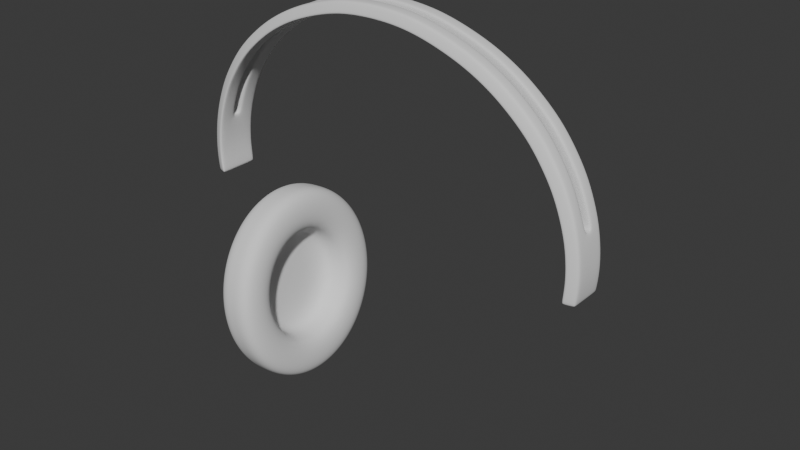 # Source: 13_HeadphonesEarPuck.blend  (saved by Blender 4.5.90; exported with 4.5.12 LTS)
import bpy
from mathutils import Matrix  # noqa: F401  (used for matrix-valued properties, if any)

bpy.ops.wm.read_factory_settings(use_empty=True)
scene = bpy.context.scene
scene.name = 'Scene'

# ---- collections
col_collection = bpy.data.collections.new('Collection'); scene.collection.children.link(col_collection)

# ---- world
world_world = bpy.data.worlds.new('World'); scene.world = world_world
world_world.use_nodes = True; world_world.node_tree.nodes.clear()
_N = world_world.node_tree.nodes; _L = world_world.node_tree.links
n0 = _N.new('ShaderNodeOutputWorld'); n0.name = 'World Output'; n0.location = (200, 100)
n1 = _N.new('ShaderNodeBackground'); n1.name = 'Background'; n1.location = (-200, 100)
n1.inputs[0].default_value = (0.05088, 0.05088, 0.05088, 1.0)
_L.new(n1.outputs[0], n0.inputs[0])
n0.is_active_output = True
world_world.color = (0.05088, 0.05088, 0.05088)
world_world.sun_shadow_jitter_overblur = 0.0

# ---- meshes
me_circle = bpy.data.meshes.new('Circle')
me_circle.from_pydata([(1.887e-15, 0.9212, -0.0224), (-0.1841, 0.9042, -0.02243), (-0.362, 0.853, -0.02243), (-0.5251, 0.7774, -0.02243), (-0.6796, 0.6632, -0.02243), (-0.7971, 0.5265, -0.02243), (-0.8821, 0.362, -0.02243), (-0.924, 0.1879, -0.02243), (-0.9192, 0.005566, -0.02243), (-0.09251, 0.916, -0.02241), (-0.2738, 0.8821, -0.02243), (-0.446, 0.8191, -0.02243), (-0.599, 0.7292, -0.02243), (-0.7427, 0.6, -0.02243), (-0.8458, 0.4483, -0.02243), (-0.9091, 0.276, -0.02243), (-0.9292, 0.09867, -0.02243), (1.887e-15, 0.9192, 0.1788), (-0.1841, 0.9042, 0.1788), (-0.362, 0.853, 0.1788), (-0.5251, 0.7774, 0.1788), (-0.6796, 0.6632, 0.1788), (-0.7971, 0.5265, 0.1788), (-0.8821, 0.362, 0.1788), (-0.924, 0.1879, 0.1788), (-0.9192, 0.005566, 0.1788), (-0.09305, 0.916, 0.1788), (-0.2738, 0.8821, 0.1788), (-0.446, 0.8191, 0.1788), (-0.599, 0.7292, 0.1788), (-0.7427, 0.6, 0.1788), (-0.8458, 0.4483, 0.1788), (-0.9091, 0.276, 0.1788), (-0.9292, 0.09867, 0.1788), (-0.7427, 0.6, 0.06039), (-0.7427, 0.6, 0.09599), (-0.7971, 0.5265, 0.09599), (-0.7971, 0.5265, 0.06039), (0.0, 0.9212, 0.06041), (0.0, 0.9192, 0.09599), (-0.09305, 0.916, 0.09599), (-0.09251, 0.916, 0.0604), (-0.6796, 0.6632, 0.06039), (-0.6796, 0.6632, 0.09599), (-0.2738, 0.8821, 0.06039), (-0.2738, 0.8821, 0.09599), (-0.362, 0.853, 0.09599), (-0.362, 0.853, 0.06039), (-0.8458, 0.4483, 0.06039), (-0.8458, 0.4483, 0.09599), (-0.8821, 0.362, 0.09599), (-0.8821, 0.362, 0.06039), (-0.1841, 0.9042, 0.06039), (-0.1841, 0.9042, 0.09599), (-0.446, 0.8191, 0.06039), (-0.446, 0.8191, 0.09599), (-0.5251, 0.7774, 0.09599), (-0.5251, 0.7774, 0.06039), (-0.9088, 0.2772, 0.06039), (-0.9088, 0.2772, 0.09599), (-0.924, 0.1879, 0.09599), (-0.924, 0.1879, 0.06039), (-0.599, 0.7292, 0.06039), (-0.599, 0.7292, 0.09599), (-0.9292, 0.09867, 0.06039), (-0.9292, 0.09867, 0.09599), (-0.9192, 0.005566, 0.09599), (-0.9192, 0.005566, 0.06039), (0.1841, 0.9042, -0.02243), (0.362, 0.853, -0.02243), (0.5251, 0.7774, -0.02243), (0.6796, 0.6632, -0.02243), (0.7971, 0.5265, -0.02243), (0.8821, 0.362, -0.02243), (0.924, 0.1879, -0.02243), (0.9192, 0.005566, -0.02243), (0.09251, 0.916, -0.02241), (0.2738, 0.8821, -0.02243), (0.446, 0.8191, -0.02243), (0.599, 0.7292, -0.02243), (0.7427, 0.6, -0.02243), (0.8458, 0.4483, -0.02243), (0.9091, 0.276, -0.02243), (0.9292, 0.09867, -0.02243), (0.1841, 0.9042, 0.1788), (0.362, 0.853, 0.1788), (0.5251, 0.7774, 0.1788), (0.6796, 0.6632, 0.1788), (0.7971, 0.5265, 0.1788), (0.8821, 0.362, 0.1788), (0.924, 0.1879, 0.1788), (0.9192, 0.005566, 0.1788), (0.09305, 0.916, 0.1788), (0.2738, 0.8821, 0.1788), (0.446, 0.8191, 0.1788), (0.599, 0.7292, 0.1788), (0.7427, 0.6, 0.1788), (0.8458, 0.4483, 0.1788), (0.9091, 0.276, 0.1788), (0.9292, 0.09867, 0.1788), (0.7427, 0.6, 0.06039), (0.7427, 0.6, 0.09599), (0.7971, 0.5265, 0.09599), (0.7971, 0.5265, 0.06039), (0.09305, 0.916, 0.09599), (0.09251, 0.916, 0.0604), (0.6796, 0.6632, 0.06039), (0.6796, 0.6632, 0.09599), (0.2738, 0.8821, 0.06039), (0.2738, 0.8821, 0.09599), (0.362, 0.853, 0.09599), (0.362, 0.853, 0.06039), (0.8458, 0.4483, 0.06039), (0.8458, 0.4483, 0.09599), (0.8821, 0.362, 0.09599), (0.8821, 0.362, 0.06039), (0.1841, 0.9042, 0.06039), (0.1841, 0.9042, 0.09599), (0.446, 0.8191, 0.06039), (0.446, 0.8191, 0.09599), (0.5251, 0.7774, 0.09599), (0.5251, 0.7774, 0.06039), (0.9088, 0.2772, 0.06039), (0.9088, 0.2772, 0.09599), (0.924, 0.1879, 0.09599), (0.924, 0.1879, 0.06039), (0.599, 0.7292, 0.06039), (0.599, 0.7292, 0.09599), (0.9292, 0.09867, 0.06039), (0.9292, 0.09867, 0.09599), (0.9192, 0.005566, 0.09599), (0.9192, 0.005566, 0.06039), (0.0, 0.9752, -3.292e-07), (-0.194, 0.9573, 2.241e-10), (-0.3805, 0.9037, 6.578e-10), (-0.5525, 0.8239, -4.496e-10), (-0.7159, 0.7032, 0.0), (-0.8418, 0.5569, -4.964e-10), (-0.9328, 0.3805, 2.797e-10), (-0.9777, 0.1939, -5.612e-10), (-0.9729, -9.326e-05, -5.255e-10), (-0.09747, 0.9698, -1.647e-07), (-0.2887, 0.934, 7.729e-10), (-0.4688, 0.868, -1.866e-10), (-0.6309, 0.7728, -7.59e-10), (-0.7836, 0.6353, -7.754e-10), (-0.8937, 0.4731, -3.587e-10), (-0.9616, 0.2886, -3.84e-13), (-0.9832, 0.09737, -6.823e-10), (0.0, 0.9732, 0.1564), (-0.194, 0.9573, 0.1564), (-0.3805, 0.9037, 0.1564), (-0.5525, 0.8239, 0.1564), (-0.7159, 0.7032, 0.1564), (-0.8418, 0.5569, 0.1564), (-0.9328, 0.3805, 0.1564), (-0.9777, 0.1939, 0.1564), (-0.9729, -9.325e-05, 0.1564), (-0.09746, 0.9698, 0.1564), (-0.2887, 0.934, 0.1564), (-0.4688, 0.868, 0.1564), (-0.6309, 0.7728, 0.1564), (-0.7836, 0.6353, 0.1564), (-0.8937, 0.4731, 0.1564), (-0.9616, 0.2886, 0.1564), (-0.9832, 0.09737, 0.1564), (-0.7836, 0.6353, 0.06039), (-0.7836, 0.6353, 0.09599), (-0.8418, 0.5569, 0.09599), (-0.8418, 0.5569, 0.06039), (0.0, 0.9752, 0.06039), (0.0, 0.9732, 0.09599), (-0.09746, 0.9698, 0.09599), (-0.09747, 0.9698, 0.06039), (-0.7159, 0.7032, 0.06039), (-0.7159, 0.7032, 0.09599), (-0.2887, 0.934, 0.06039), (-0.2887, 0.934, 0.09599), (-0.3805, 0.9037, 0.09599), (-0.3805, 0.9037, 0.06039), (-0.8937, 0.4731, 0.06039), (-0.8937, 0.4731, 0.09599), (-0.9328, 0.3805, 0.09599), (-0.9328, 0.3805, 0.06039), (-0.194, 0.9573, 0.06039), (-0.194, 0.9573, 0.09599), (-0.4688, 0.868, 0.06039), (-0.4688, 0.868, 0.09599), (-0.5525, 0.8239, 0.09599), (-0.5525, 0.8239, 0.06039), (-0.9616, 0.2886, 0.06039), (-0.9616, 0.2886, 0.09599), (-0.9777, 0.1939, 0.09599), (-0.9777, 0.1939, 0.06039), (-0.6309, 0.7728, 0.06039), (-0.6309, 0.7728, 0.09599), (-0.9832, 0.09737, 0.06039), (-0.9832, 0.09737, 0.09599), (-0.9729, -9.332e-05, 0.09599), (-0.9729, -9.332e-05, 0.06039), (0.194, 0.9573, -7.801e-11), (0.3805, 0.9037, 2.815e-10), (0.5525, 0.8239, -4.496e-10), (0.7159, 0.7032, 0.0), (0.8418, 0.5569, -4.964e-10), (0.9328, 0.3805, 2.797e-10), (0.9777, 0.1939, -5.634e-10), (0.9729, -9.326e-05, -5.231e-10), (0.09747, 0.9698, -1.648e-07), (0.2887, 0.934, 4.244e-10), (0.4688, 0.868, -4.111e-10), (0.6309, 0.7728, -7.59e-10), (0.7836, 0.6353, -7.754e-10), (0.8937, 0.4731, -3.587e-10), (0.9616, 0.2886, -3.84e-13), (0.9832, 0.09737, -6.833e-10), (0.194, 0.9573, 0.1564), (0.3805, 0.9037, 0.1564), (0.5525, 0.8239, 0.1564), (0.7159, 0.7032, 0.1564), (0.8418, 0.5569, 0.1564), (0.9328, 0.3805, 0.1564), (0.9777, 0.1939, 0.1564), (0.9729, -9.325e-05, 0.1564), (0.09746, 0.9698, 0.1564), (0.2887, 0.934, 0.1564), (0.4688, 0.868, 0.1564), (0.6309, 0.7728, 0.1564), (0.7836, 0.6353, 0.1564), (0.8937, 0.4731, 0.1564), (0.9616, 0.2886, 0.1564), (0.9832, 0.09737, 0.1564), (0.7836, 0.6353, 0.06039), (0.7836, 0.6353, 0.09599), (0.8418, 0.5569, 0.09599), (0.8418, 0.5569, 0.06039), (0.09746, 0.9698, 0.09599), (0.09747, 0.9698, 0.06039), (0.7159, 0.7032, 0.06039), (0.7159, 0.7032, 0.09599), (0.2887, 0.934, 0.06039), (0.2887, 0.934, 0.09599), (0.3805, 0.9037, 0.09599), (0.3805, 0.9037, 0.06039), (0.8937, 0.4731, 0.06039), (0.8937, 0.4731, 0.09599), (0.9328, 0.3805, 0.09599), (0.9328, 0.3805, 0.06039), (0.194, 0.9573, 0.06039), (0.194, 0.9573, 0.09599), (0.4688, 0.868, 0.06039), (0.4688, 0.868, 0.09599), (0.5525, 0.8239, 0.09599), (0.5525, 0.8239, 0.06039), (0.9616, 0.2886, 0.06039), (0.9616, 0.2886, 0.09599), (0.9777, 0.1939, 0.09599), (0.9777, 0.1939, 0.06039), (0.6309, 0.7728, 0.06039), (0.6309, 0.7728, 0.09599), (0.9832, 0.09737, 0.06039), (0.9832, 0.09737, 0.09599), (0.9729, -9.332e-05, 0.09599), (0.9729, -9.332e-05, 0.06039)], [], [(36, 35, 30, 22), (40, 39, 17, 26), (35, 43, 21, 30), (46, 45, 27, 19), (50, 49, 31, 23), (45, 53, 18, 27), (49, 36, 22, 31), (56, 55, 28, 20), (60, 59, 32, 24), (55, 46, 19, 28), (59, 50, 23, 32), (43, 63, 29, 21), (66, 65, 33, 25), (63, 56, 20, 29), (53, 40, 26, 18), (65, 60, 24, 33), (16, 7, 61, 64), (64, 61, 60, 65), (1, 9, 41, 52), (12, 3, 57, 62), (8, 16, 64, 67), (67, 64, 65, 66), (4, 12, 62, 42), (15, 6, 51, 58), (11, 2, 47, 54), (7, 15, 58, 61), (61, 58, 59, 60), (3, 11, 54, 57), (14, 5, 37, 48), (10, 1, 52, 44), (6, 14, 48, 51), (2, 10, 44, 47), (13, 4, 42, 34), (9, 0, 38, 41), (5, 13, 34, 37), (102, 88, 96, 101), (104, 92, 17, 39), (101, 96, 87, 107), (110, 85, 93, 109), (114, 89, 97, 113), (109, 93, 84, 117), (113, 97, 88, 102), (120, 86, 94, 119), (124, 90, 98, 123), (119, 94, 85, 110), (123, 98, 89, 114), (107, 87, 95, 127), (130, 91, 99, 129), (127, 95, 86, 120), (117, 84, 92, 104), (129, 99, 90, 124), (83, 128, 125, 74), (128, 129, 124, 125), (68, 116, 105, 76), (79, 126, 121, 70), (75, 131, 128, 83), (131, 130, 129, 128), (71, 106, 126, 79), (82, 122, 115, 73), (78, 118, 111, 69), (74, 125, 122, 82), (125, 124, 123, 122), (70, 121, 118, 78), (81, 112, 103, 72), (77, 108, 116, 68), (73, 115, 112, 81), (69, 111, 108, 77), (80, 100, 106, 71), (76, 105, 38, 0), (72, 103, 100, 80), (168, 154, 162, 167), (172, 158, 149, 171), (167, 162, 153, 175), (178, 151, 159, 177), (182, 155, 163, 181), (177, 159, 150, 185), (181, 163, 154, 168), (188, 152, 160, 187), (192, 156, 164, 191), (187, 160, 151, 178), (191, 164, 155, 182), (175, 153, 161, 195), (198, 157, 165, 197), (195, 161, 152, 188), (185, 150, 158, 172), (197, 165, 156, 192), (148, 196, 193, 139), (196, 197, 192, 193), (133, 184, 173, 141), (144, 194, 189, 135), (140, 199, 196, 148), (199, 198, 197, 196), (136, 174, 194, 144), (147, 190, 183, 138), (143, 186, 179, 134), (139, 193, 190, 147), (193, 192, 191, 190), (135, 189, 186, 143), (146, 180, 169, 137), (142, 176, 184, 133), (138, 183, 180, 146), (134, 179, 176, 142), (145, 166, 174, 136), (141, 173, 170, 132), (137, 169, 166, 145), (234, 233, 228, 220), (236, 171, 149, 224), (233, 239, 219, 228), (242, 241, 225, 217), (246, 245, 229, 221), (241, 249, 216, 225), (245, 234, 220, 229), (252, 251, 226, 218), (256, 255, 230, 222), (251, 242, 217, 226), (255, 246, 221, 230), (239, 259, 227, 219), (262, 261, 231, 223), (259, 252, 218, 227), (249, 236, 224, 216), (261, 256, 222, 231), (215, 206, 257, 260), (260, 257, 256, 261), (200, 208, 237, 248), (211, 202, 253, 258), (207, 215, 260, 263), (263, 260, 261, 262), (203, 211, 258, 238), (214, 205, 247, 254), (210, 201, 243, 250), (206, 214, 254, 257), (257, 254, 255, 256), (202, 210, 250, 253), (213, 204, 235, 244), (209, 200, 248, 240), (205, 213, 244, 247), (201, 209, 240, 243), (212, 203, 238, 232), (208, 132, 170, 237), (204, 212, 232, 235), (9, 1, 133, 141), (0, 9, 141, 132), (10, 2, 134, 142), (1, 10, 142, 133), (11, 3, 135, 143), (2, 11, 143, 134), (12, 4, 136, 144), (3, 12, 144, 135), (13, 5, 137, 145), (4, 13, 145, 136), (14, 6, 138, 146), (5, 14, 146, 137), (15, 7, 139, 147), (6, 15, 147, 138), (16, 8, 140, 148), (7, 16, 148, 139), (18, 26, 158, 150), (26, 17, 149, 158), (19, 27, 159, 151), (27, 18, 150, 159), (20, 28, 160, 152), (28, 19, 151, 160), (21, 29, 161, 153), (29, 20, 152, 161), (22, 30, 162, 154), (30, 21, 153, 162), (23, 31, 163, 155), (31, 22, 154, 163), (24, 32, 164, 156), (32, 23, 155, 164), (25, 33, 165, 157), (33, 24, 156, 165), (8, 67, 199, 140), (59, 58, 190, 191), (66, 25, 157, 198), (67, 66, 198, 199), (52, 41, 173, 184), (40, 53, 185, 172), (62, 57, 189, 194), (56, 63, 195, 188), (42, 62, 194, 174), (63, 43, 175, 195), (58, 51, 183, 190), (50, 59, 191, 182), (54, 47, 179, 186), (46, 55, 187, 178), (57, 54, 186, 189), (55, 56, 188, 187), (48, 37, 169, 180), (36, 49, 181, 168), (44, 52, 184, 176), (53, 45, 177, 185), (51, 48, 180, 183), (49, 50, 182, 181), (47, 44, 176, 179), (45, 46, 178, 177), (34, 42, 174, 166), (43, 35, 167, 175), (41, 38, 170, 173), (39, 40, 172, 171), (37, 34, 166, 169), (35, 36, 168, 167), (68, 76, 208, 200), (76, 0, 132, 208), (69, 77, 209, 201), (77, 68, 200, 209), (70, 78, 210, 202), (78, 69, 201, 210), (71, 79, 211, 203), (79, 70, 202, 211), (72, 80, 212, 204), (80, 71, 203, 212), (73, 81, 213, 205), (81, 72, 204, 213), (74, 82, 214, 206), (82, 73, 205, 214), (75, 83, 215, 207), (83, 74, 206, 215), (92, 84, 216, 224), (17, 92, 224, 149), (93, 85, 217, 225), (84, 93, 225, 216), (94, 86, 218, 226), (85, 94, 226, 217), (95, 87, 219, 227), (86, 95, 227, 218), (96, 88, 220, 228), (87, 96, 228, 219), (97, 89, 221, 229), (88, 97, 229, 220), (98, 90, 222, 230), (89, 98, 230, 221), (99, 91, 223, 231), (90, 99, 231, 222), (131, 75, 207, 263), (122, 123, 255, 254), (91, 130, 262, 223), (130, 131, 263, 262), (105, 116, 248, 237), (117, 104, 236, 249), (121, 126, 258, 253), (127, 120, 252, 259), (126, 106, 238, 258), (107, 127, 259, 239), (115, 122, 254, 247), (123, 114, 246, 255), (111, 118, 250, 243), (119, 110, 242, 251), (118, 121, 253, 250), (120, 119, 251, 252), (103, 112, 244, 235), (113, 102, 234, 245), (116, 108, 240, 248), (109, 117, 249, 241), (112, 115, 247, 244), (114, 113, 245, 246), (108, 111, 243, 240), (110, 109, 241, 242), (106, 100, 232, 238), (101, 107, 239, 233), (38, 105, 237, 170), (104, 39, 171, 236), (100, 103, 235, 232), (102, 101, 233, 234)])
me_circle.polygons.foreach_set('use_smooth', [True] * 264)
_uv = me_circle.uv_layers.new(name='UVMap')
_uv.uv.foreach_set('vector', [0.0, 0.0, 0.0, 0.0, 0.0, 0.0, 0.0, 0.0, 0.0, 0.0, 0.0, 0.0, 0.0, 0.0, 0.0, 0.0, 0.0, 0.0, 0.0, 0.0, 0.0, 0.0, 0.0, 0.0, 0.0, 0.0, 0.0, 0.0, 0.0, 0.0, 0.0, 0.0, 0.0, 0.0, 0.0, 0.0, 0.0, 0.0, 0.0, 0.0, 0.0, 0.0, 0.0, 0.0, 0.0, 0.0, 0.0, 0.0, 0.0, 0.0, 0.0, 0.0, 0.0, 0.0, 0.0, 0.0, 0.0, 0.0, 0.0, 0.0, 0.0, 0.0, 0.0, 0.0, 0.0, 0.0, 0.0, 0.0, 0.0, 0.0, 0.0, 0.0, 0.0, 0.0, 0.0, 0.0, 0.0, 0.0, 0.0, 0.0, 0.0, 0.0, 0.0, 0.0, 0.0, 0.0, 0.0, 0.0, 0.0, 0.0, 0.0, 0.0, 0.0, 0.0, 0.0, 0.0, 0.0, 0.0, 0.0, 0.0, 0.0, 0.0, 0.0, 0.0, 0.0, 0.0, 0.0, 0.0, 0.0, 0.0, 0.0, 0.0, 0.0, 0.0, 0.0, 0.0, 0.0, 0.0, 0.0, 0.0, 0.0, 0.0, 0.0, 0.0, 0.0, 0.0, 0.0, 0.0, 0.0, 0.0, 0.0, 0.0, 0.0, 0.0, 0.0, 0.0, 0.0, 0.0, 0.0, 0.0, 0.0, 0.0, 0.0, 0.0, 0.0, 0.0, 0.0, 0.0, 0.0, 0.0, 0.0, 0.0, 0.0, 0.0, 0.0, 0.0, 0.0, 0.0, 0.0, 0.0, 0.0, 0.0, 0.0, 0.0, 0.0, 0.0, 0.0, 0.0, 0.0, 0.0, 0.0, 0.0, 0.0, 0.0, 0.0, 0.0, 0.0, 0.0, 0.0, 0.0, 0.0, 0.0, 0.0, 0.0, 0.0, 0.0, 0.0, 0.0, 0.0, 0.0, 0.0, 0.0, 0.0, 0.0, 0.0, 0.0, 0.0, 0.0, 0.0, 0.0, 0.0, 0.0, 0.0, 0.0, 0.0, 0.0, 0.0, 0.0, 0.0, 0.0, 0.0, 0.0, 0.0, 0.0, 0.0, 0.0, 0.0, 0.0, 0.0, 0.0, 0.0, 0.0, 0.0, 0.0, 0.0, 0.0, 0.0, 0.0, 0.0, 0.0, 0.0, 0.0, 0.0, 0.0, 0.0, 0.0, 0.0, 0.0, 0.0, 0.0, 0.0, 0.0, 0.0, 0.0, 0.0, 0.0, 0.0, 0.0, 0.0, 0.0, 0.0, 0.0, 0.0, 0.0, 0.0, 0.0, 0.0, 0.0, 0.0, 0.0, 0.0, 0.0, 0.0, 0.0, 0.0, 0.0, 0.0, 0.0, 0.0, 0.0, 0.0, 0.0, 0.0, 0.0, 0.0, 0.0, 0.0, 0.0, 0.0, 0.0, 0.0, 0.0, 0.0, 0.0, 0.0, 0.0, 0.0, 0.0, 0.0, 0.0, 0.0, 0.0, 0.0, 0.0, 0.0, 0.0, 0.0, 0.0, 0.0, 0.0, 0.0, 0.0, 0.0, 0.0, 0.0, 0.0, 0.0, 0.0, 0.0, 0.0, 0.0, 0.0, 0.0, 0.0, 0.0, 0.0, 0.0, 0.0, 0.0, 0.0, 0.0, 0.0, 0.0, 0.0, 0.0, 0.0, 0.0, 0.0, 0.0, 0.0, 0.0, 0.0, 0.0, 0.0, 0.0, 0.0, 0.0, 0.0, 0.0, 0.0, 0.0, 0.0, 0.0, 0.0, 0.0, 0.0, 0.0, 0.0, 0.0, 0.0, 0.0, 0.0, 0.0, 0.0, 0.0, 0.0, 0.0, 0.0, 0.0, 0.0, 0.0, 0.0, 0.0, 0.0, 0.0, 0.0, 0.0, 0.0, 0.0, 0.0, 0.0, 0.0, 0.0, 0.0, 0.0, 0.0, 0.0, 0.0, 0.0, 0.0, 0.0, 0.0, 0.0, 0.0, 0.0, 0.0, 0.0, 0.0, 0.0, 0.0, 0.0, 0.0, 0.0, 0.0, 0.0, 0.0, 0.0, 0.0, 0.0, 0.0, 0.0, 0.0, 0.0, 0.0, 0.0, 0.0, 0.0, 0.0, 0.0, 0.0, 0.0, 0.0, 0.0, 0.0, 0.0, 0.0, 0.0, 0.0, 0.0, 0.0, 0.0, 0.0, 0.0, 0.0, 0.0, 0.0, 0.0, 0.0, 0.0, 0.0, 0.0, 0.0, 0.0, 0.0, 0.0, 0.0, 0.0, 0.0, 0.0, 0.0, 0.0, 0.0, 0.0, 0.0, 0.0, 0.0, 0.0, 0.0, 0.0, 0.0, 0.0, 0.0, 0.0, 0.0, 0.0, 0.0, 0.0, 0.0, 0.0, 0.0, 0.0, 0.0, 0.0, 0.0, 0.0, 0.0, 0.0, 0.0, 0.0, 0.0, 0.0, 0.0, 0.0, 0.0, 0.0, 0.0, 0.0, 0.0, 0.0, 0.0, 0.0, 0.0, 0.0, 0.0, 0.0, 0.0, 0.0, 0.0, 0.0, 0.0, 0.0, 0.0, 0.0, 0.0, 0.0, 0.0, 0.0, 0.0, 0.0, 0.0, 0.0, 0.0, 0.0, 0.0, 0.0, 0.0, 0.0, 0.0, 0.0, 0.0, 0.0, 0.0, 0.0, 0.0, 0.0, 0.0, 0.0, 0.0, 0.0, 0.0, 0.0, 0.0, 0.0, 0.0, 0.0, 0.0, 0.0, 0.0, 0.0, 0.0, 0.0, 0.0, 0.0, 0.0, 0.0, 0.0, 0.0, 0.0, 0.0, 0.0, 0.0, 0.0, 0.0, 0.0, 0.0, 0.0, 0.0, 0.0, 0.0, 0.0, 0.0, 0.0, 0.0, 0.0, 0.0, 0.0, 0.0, 0.0, 0.0, 0.0, 0.0, 0.0, 0.0, 0.0, 0.0, 0.0, 0.0, 0.0, 0.0, 0.0, 0.0, 0.0, 0.0, 0.0, 0.0, 0.0, 0.0, 0.0, 0.0, 0.0, 0.0, 0.0, 0.0, 0.0, 0.0, 0.0, 0.0, 0.0, 0.0, 0.0, 0.0, 0.0, 0.0, 0.0, 0.0, 0.0, 0.0, 0.0, 0.0, 0.0, 0.0, 0.0, 0.0, 0.0, 0.0, 0.0, 0.0, 0.0, 0.0, 0.0, 0.0, 0.0, 0.0, 0.0, 0.0, 0.0, 0.0, 0.0, 0.0, 0.0, 0.0, 0.0, 0.0, 0.0, 0.0, 0.0, 0.0, 0.0, 0.0, 0.0, 0.0, 0.0, 0.0, 0.0, 0.0, 0.0, 0.0, 0.0, 0.0, 0.0, 0.0, 0.0, 0.0, 0.0, 0.0, 0.0, 0.0, 0.0, 0.0, 0.0, 0.0, 0.0, 0.0, 0.0, 0.0, 0.0, 0.0, 0.0, 0.0, 0.0, 0.0, 0.0, 0.0, 0.0, 0.0, 0.0, 0.0, 0.0, 0.0, 0.0, 0.0, 0.0, 0.0, 0.0, 0.0, 0.0, 0.0, 0.0, 0.0, 0.0, 0.0, 0.0, 0.0, 0.0, 0.0, 0.0, 0.0, 0.0, 0.0, 0.0, 0.0, 0.0, 0.0, 0.0, 0.0, 0.0, 0.0, 0.0, 0.0, 0.0, 0.0, 0.0, 0.0, 0.0, 0.0, 0.0, 0.0, 0.0, 0.0, 0.0, 0.0, 0.0, 0.0, 0.0, 0.0, 0.0, 0.0, 0.0, 0.0, 0.0, 0.0, 0.0, 0.0, 0.0, 0.0, 0.0, 0.0, 0.0, 0.0, 0.0, 0.0, 0.0, 0.0, 0.0, 0.0, 0.0, 0.0, 0.0, 0.0, 0.0, 0.0, 0.0, 0.0, 0.0, 0.0, 0.0, 0.0, 0.0, 0.0, 0.0, 0.0, 0.0, 0.0, 0.0, 0.0, 0.0, 0.0, 0.0, 0.0, 0.0, 0.0, 0.0, 0.0, 0.0, 0.0, 0.0, 0.0, 0.0, 0.0, 0.0, 0.0, 0.0, 0.0, 0.0, 0.0, 0.0, 0.0, 0.0, 0.0, 0.0, 0.0, 0.0, 0.0, 0.0, 0.0, 0.0, 0.0, 0.0, 0.0, 0.0, 0.0, 0.0, 0.0, 0.0, 0.0, 0.0, 0.0, 0.0, 0.0, 0.0, 0.0, 0.0, 0.0, 0.0, 0.0, 0.0, 0.0, 0.0, 0.0, 0.0, 0.0, 0.0, 0.0, 0.0, 0.0, 0.0, 0.0, 0.0, 0.0, 0.0, 0.0, 0.0, 0.0, 0.0, 0.0, 0.0, 0.0, 0.0, 0.0, 0.0, 0.0, 0.0, 0.0, 0.0, 0.0, 0.0, 0.0, 0.0, 0.0, 0.0, 0.0, 0.0, 0.0, 0.0, 0.0, 0.0, 0.0, 0.0, 0.0, 0.0, 0.0, 0.0, 0.0, 0.0, 0.0, 0.0, 0.0, 0.0, 0.0, 0.0, 0.0, 0.0, 0.0, 0.0, 0.0, 0.0, 0.0, 0.0, 0.0, 0.0, 0.0, 0.0, 0.0, 0.0, 0.0, 0.0, 0.0, 0.0, 0.0, 0.0, 0.0, 0.0, 0.0, 0.0, 0.0, 0.0, 0.0, 0.0, 0.0, 0.0, 0.0, 0.0, 0.0, 0.0, 0.0, 0.0, 0.0, 0.0, 0.0, 0.0, 0.0, 0.0, 0.0, 0.0, 0.0, 0.0, 0.0, 0.0, 0.0, 0.0, 0.0, 0.0, 0.0, 0.0, 0.0, 0.0, 0.0, 0.0, 0.0, 0.0, 0.0, 0.0, 0.0, 0.0, 0.0, 0.0, 0.0, 0.0, 0.0, 0.0, 0.0, 0.0, 0.0, 0.0, 0.0, 0.0, 0.0, 0.0, 0.0, 0.0, 0.0, 0.0, 0.0, 0.0, 0.0, 0.0, 0.0, 0.0, 0.0, 0.0, 0.0, 0.0, 0.0, 0.0, 0.0, 0.0, 0.0, 0.0, 0.0, 0.0, 0.0, 0.0, 0.0, 0.0, 0.0, 0.0, 0.0, 0.0, 0.0, 0.0, 0.0, 0.0, 0.0, 0.0, 0.0, 0.0, 0.0, 0.0, 0.0, 0.0, 0.0, 0.0, 0.0, 0.0, 0.0, 0.0, 0.0, 0.0, 0.0, 0.0, 0.0, 0.0, 0.0, 0.0, 0.0, 0.0, 0.0, 0.0, 0.0, 0.0, 0.0, 0.0, 0.0, 0.0, 0.0, 0.0, 0.0, 0.0, 0.0, 0.0, 0.0, 0.0, 0.0, 0.0, 0.0, 0.0, 0.0, 0.0, 0.0, 0.0, 0.0, 0.0, 0.0, 0.0, 0.0, 0.0, 0.0, 0.0, 0.0, 0.0, 0.0, 0.0, 0.0, 0.0, 0.0, 0.0, 0.0, 0.0, 0.0, 0.0, 0.0, 0.0, 0.0, 0.0, 0.0, 0.0, 0.0, 0.0, 0.0, 0.0, 0.0, 0.0, 0.0, 0.0, 0.0, 0.0, 0.0, 0.0, 0.0, 0.0, 0.0, 0.0, 0.0, 0.0, 0.0, 0.0, 0.0, 0.0, 0.0, 0.0, 0.0, 0.0, 0.0, 0.0, 0.0, 0.0, 0.0, 0.0, 0.0, 0.0, 0.0, 0.0, 0.0, 0.0, 0.0, 0.0, 0.0, 0.0, 0.0, 0.0, 0.0, 0.0, 0.0, 0.0, 0.0, 0.0, 0.0, 0.0, 0.0, 0.0, 0.0, 0.0, 0.0, 0.0, 0.0, 0.0, 0.0, 0.0, 0.0, 0.0, 0.0, 0.0, 0.0, 0.0, 0.0, 0.0, 0.0, 0.0, 0.0, 0.0, 0.0, 0.0, 0.0, 0.0, 0.0, 0.0, 0.0, 0.0, 0.0, 0.0, 0.0, 0.0, 0.0, 0.0, 0.0, 0.0, 0.0, 0.0, 0.0, 0.0, 0.0, 0.0, 0.0, 0.0, 0.0, 0.0, 0.0, 0.0, 0.0, 0.0, 0.0, 0.0, 0.0, 0.0, 0.0, 0.0, 0.0, 0.0, 0.0, 0.0, 0.0, 0.0, 0.0, 0.0, 0.0, 0.0, 0.0, 0.0, 0.0, 0.0, 0.0, 0.0, 0.0, 0.0, 0.0, 0.0, 0.0, 0.0, 0.0, 0.0, 0.0, 0.0, 0.0, 0.0, 0.0, 0.0, 0.0, 0.0, 0.0, 0.0, 0.0, 0.0, 0.0, 0.0, 0.0, 0.0, 0.0, 0.0, 0.0, 0.0, 0.0, 0.0, 0.0, 0.0, 0.0, 0.0, 0.0, 0.0, 0.0, 0.0, 0.0, 0.0, 0.0, 0.0, 0.0, 0.0, 0.0, 0.0, 0.0, 0.0, 0.0, 0.0, 0.0, 0.0, 0.0, 0.0, 0.0, 0.0, 0.0, 0.0, 0.0, 0.0, 0.0, 0.0, 0.0, 0.0, 0.0, 0.0, 0.0, 0.0, 0.0, 0.0, 0.0, 0.0, 0.0, 0.0, 0.0, 0.0, 0.0, 0.0, 0.0, 0.0, 0.0, 0.0, 0.0, 0.0, 0.0, 0.0, 0.0, 0.0, 0.0, 0.0, 0.0, 0.0, 0.0, 0.0, 0.0, 0.0, 0.0, 0.0, 0.0, 0.0, 0.0, 0.0, 0.0, 0.0, 0.0, 0.0, 0.0, 0.0, 0.0, 0.0, 0.0, 0.0, 0.0, 0.0, 0.0, 0.0, 0.0, 0.0, 0.0, 0.0, 0.0, 0.0, 0.0, 0.0, 0.0, 0.0, 0.0, 0.0, 0.0, 0.0, 0.0, 0.0, 0.0, 0.0, 0.0, 0.0, 0.0, 0.0, 0.0, 0.0, 0.0, 0.0, 0.0, 0.0, 0.0, 0.0, 0.0, 0.0, 0.0, 0.0, 0.0, 0.0, 0.0, 0.0, 0.0, 0.0, 0.0, 0.0, 0.0, 0.0, 0.0, 0.0, 0.0, 0.0, 0.0, 0.0, 0.0, 0.0, 0.0, 0.0, 0.0, 0.0, 0.0, 0.0, 0.0, 0.0, 0.0, 0.0, 0.0, 0.0, 0.0, 0.0, 0.0, 0.0, 0.0, 0.0, 0.0, 0.0, 0.0, 0.0, 0.0, 0.0, 0.0, 0.0, 0.0, 0.0, 0.0, 0.0, 0.0, 0.0, 0.0, 0.0, 0.0, 0.0, 0.0, 0.0, 0.0, 0.0, 0.0, 0.0, 0.0, 0.0, 0.0, 0.0, 0.0, 0.0, 0.0, 0.0, 0.0, 0.0, 0.0, 0.0, 0.0, 0.0, 0.0, 0.0, 0.0, 0.0, 0.0, 0.0, 0.0, 0.0, 0.0, 0.0, 0.0, 0.0, 0.0, 0.0, 0.0, 0.0, 0.0, 0.0, 0.0, 0.0, 0.0, 0.0, 0.0, 0.0, 0.0, 0.0, 0.0, 0.0, 0.0, 0.0, 0.0, 0.0, 0.0, 0.0, 0.0, 0.0, 0.0, 0.0, 0.0, 0.0, 0.0, 0.0, 0.0, 0.0, 0.0, 0.0, 0.0, 0.0, 0.0, 0.0, 0.0, 0.0, 0.0, 0.0, 0.0, 0.0, 0.0, 0.0, 0.0, 0.0, 0.0, 0.0, 0.0, 0.0, 0.0, 0.0, 0.0, 0.0, 0.0, 0.0, 0.0, 0.0, 0.0, 0.0, 0.0, 0.0, 0.0, 0.0, 0.0, 0.0, 0.0, 0.0, 0.0, 0.0, 0.0, 0.0, 0.0, 0.0, 0.0, 0.0, 0.0, 0.0, 0.0, 0.0, 0.0, 0.0, 0.0, 0.0, 0.0, 0.0, 0.0, 0.0, 0.0, 0.0, 0.0, 0.0, 0.0, 0.0, 0.0, 0.0, 0.0, 0.0, 0.0, 0.0, 0.0, 0.0, 0.0, 0.0, 0.0, 0.0, 0.0, 0.0, 0.0, 0.0, 0.0, 0.0, 0.0, 0.0, 0.0, 0.0, 0.0, 0.0, 0.0, 0.0, 0.0, 0.0, 0.0, 0.0, 0.0, 0.0, 0.0, 0.0, 0.0, 0.0, 0.0, 0.0, 0.0, 0.0, 0.0, 0.0, 0.0, 0.0, 0.0, 0.0, 0.0, 0.0, 0.0, 0.0, 0.0, 0.0, 0.0, 0.0, 0.0, 0.0, 0.0, 0.0, 0.0, 0.0, 0.0, 0.0, 0.0, 0.0, 0.0, 0.0, 0.0, 0.0, 0.0, 0.0, 0.0, 0.0, 0.0, 0.0, 0.0, 0.0, 0.0, 0.0, 0.0, 0.0, 0.0, 0.0, 0.0, 0.0, 0.0, 0.0, 0.0, 0.0, 0.0, 0.0, 0.0, 0.0, 0.0, 0.0, 0.0, 0.0, 0.0, 0.0, 0.0, 0.0, 0.0, 0.0, 0.0, 0.0, 0.0, 0.0, 0.0, 0.0, 0.0, 0.0, 0.0, 0.0, 0.0, 0.0, 0.0, 0.0, 0.0, 0.0, 0.0, 0.0, 0.0, 0.0, 0.0, 0.0, 0.0, 0.0, 0.0, 0.0, 0.0, 0.0, 0.0, 0.0, 0.0, 0.0, 0.0, 0.0, 0.0, 0.0, 0.0, 0.0, 0.0, 0.0, 0.0, 0.0, 0.0, 0.0, 0.0, 0.0, 0.0, 0.0, 0.0, 0.0, 0.0, 0.0, 0.0, 0.0, 0.0, 0.0, 0.0, 0.0, 0.0, 0.0, 0.0, 0.0, 0.0, 0.0, 0.0, 0.0, 0.0, 0.0, 0.0, 0.0, 0.0, 0.0, 0.0, 0.0, 0.0, 0.0, 0.0, 0.0, 0.0, 0.0, 0.0, 0.0, 0.0, 0.0, 0.0, 0.0, 0.0, 0.0, 0.0, 0.0, 0.0, 0.0, 0.0, 0.0, 0.0, 0.0, 0.0, 0.0, 0.0, 0.0, 0.0, 0.0, 0.0, 0.0, 0.0, 0.0, 0.0, 0.0, 0.0, 0.0, 0.0, 0.0, 0.0, 0.0, 0.0, 0.0, 0.0, 0.0, 0.0, 0.0, 0.0, 0.0, 0.0, 0.0, 0.0, 0.0, 0.0, 0.0, 0.0, 0.0, 0.0, 0.0, 0.0, 0.0, 0.0, 0.0, 0.0, 0.0, 0.0, 0.0, 0.0, 0.0, 0.0, 0.0, 0.0, 0.0, 0.0, 0.0, 0.0, 0.0, 0.0, 0.0, 0.0, 0.0, 0.0, 0.0, 0.0, 0.0, 0.0, 0.0, 0.0, 0.0, 0.0, 0.0, 0.0, 0.0, 0.0, 0.0, 0.0, 0.0, 0.0, 0.0, 0.0, 0.0, 0.0, 0.0, 0.0, 0.0, 0.0, 0.0, 0.0, 0.0, 0.0, 0.0, 0.0, 0.0, 0.0, 0.0, 0.0, 0.0, 0.0, 0.0, 0.0, 0.0, 0.0, 0.0, 0.0, 0.0, 0.0, 0.0, 0.0, 0.0, 0.0, 0.0, 0.0, 0.0, 0.0, 0.0, 0.0, 0.0, 0.0, 0.0, 0.0, 0.0, 0.0, 0.0, 0.0, 0.0, 0.0, 0.0, 0.0, 0.0, 0.0, 0.0, 0.0, 0.0, 0.0, 0.0, 0.0, 0.0, 0.0, 0.0, 0.0, 0.0, 0.0, 0.0, 0.0, 0.0, 0.0, 0.0, 0.0, 0.0, 0.0, 0.0, 0.0, 0.0, 0.0, 0.0, 0.0, 0.0, 0.0, 0.0, 0.0, 0.0, 0.0, 0.0, 0.0, 0.0, 0.0, 0.0, 0.0, 0.0, 0.0, 0.0, 0.0, 0.0, 0.0, 0.0, 0.0, 0.0, 0.0, 0.0, 0.0, 0.0, 0.0, 0.0, 0.0, 0.0, 0.0, 0.0, 0.0, 0.0, 0.0, 0.0, 0.0, 0.0, 0.0, 0.0, 0.0, 0.0, 0.0, 0.0, 0.0, 0.0, 0.0, 0.0, 0.0, 0.0, 0.0, 0.0, 0.0, 0.0, 0.0, 0.0, 0.0, 0.0, 0.0, 0.0, 0.0, 0.0, 0.0, 0.0, 0.0, 0.0, 0.0, 0.0, 0.0, 0.0, 0.0, 0.0, 0.0, 0.0, 0.0, 0.0, 0.0, 0.0, 0.0, 0.0, 0.0, 0.0, 0.0, 0.0, 0.0, 0.0, 0.0, 0.0, 0.0, 0.0, 0.0, 0.0, 0.0, 0.0, 0.0, 0.0, 0.0, 0.0, 0.0, 0.0, 0.0, 0.0, 0.0, 0.0, 0.0, 0.0, 0.0, 0.0, 0.0, 0.0, 0.0, 0.0, 0.0, 0.0, 0.0, 0.0, 0.0, 0.0, 0.0, 0.0, 0.0, 0.0, 0.0, 0.0, 0.0, 0.0, 0.0, 0.0, 0.0, 0.0, 0.0, 0.0, 0.0, 0.0, 0.0, 0.0, 0.0, 0.0, 0.0, 0.0, 0.0, 0.0, 0.0, 0.0, 0.0, 0.0, 0.0, 0.0, 0.0, 0.0, 0.0, 0.0, 0.0, 0.0, 0.0, 0.0, 0.0, 0.0, 0.0, 0.0, 0.0, 0.0, 0.0, 0.0, 0.0, 0.0, 0.0, 0.0, 0.0, 0.0, 0.0, 0.0, 0.0, 0.0, 0.0, 0.0, 0.0, 0.0, 0.0, 0.0, 0.0, 0.0, 0.0, 0.0, 0.0, 0.0, 0.0, 0.0, 0.0, 0.0, 0.0, 0.0, 0.0, 0.0, 0.0, 0.0, 0.0, 0.0, 0.0, 0.0, 0.0, 0.0, 0.0, 0.0, 0.0, 0.0, 0.0, 0.0, 0.0, 0.0, 0.0, 0.0, 0.0, 0.0, 0.0, 0.0, 0.0, 0.0, 0.0, 0.0, 0.0, 0.0, 0.0, 0.0, 0.0, 0.0, 0.0, 0.0, 0.0, 0.0, 0.0, 0.0, 0.0, 0.0, 0.0, 0.0, 0.0, 0.0, 0.0, 0.0, 0.0, 0.0, 0.0, 0.0, 0.0, 0.0, 0.0, 0.0, 0.0, 0.0, 0.0, 0.0, 0.0, 0.0, 0.0, 0.0, 0.0, 0.0])
me_circle.update()
me_circle_001 = bpy.data.meshes.new('Circle.001')
me_circle_001.from_pydata([(0.0, 0.929, 2.98e-08), (-0.3827, 0.8583, 2.98e-08), (-0.7071, 0.6569, 2.98e-08), (-0.9239, 0.3555, 2.98e-08), (-1.0, 1.206e-10, 2.98e-08), (-0.9239, -0.3555, 2.98e-08), (-0.7071, -0.6569, 2.98e-08), (-0.3827, -0.8583, 2.98e-08), (0.0, -0.929, 2.98e-08), (0.3827, -0.8583, 2.98e-08), (0.7071, -0.6569, 2.98e-08), (0.9239, -0.3555, 2.98e-08), (1.0, 3.022e-11, 2.98e-08), (0.9239, 0.3555, 2.98e-08), (0.7071, 0.6569, 2.98e-08), (0.3827, 0.8583, 2.98e-08), (0.01295, 0.929, 0.4601), (-0.3697, 0.8583, 0.4601), (-0.6942, 0.6569, 0.4601), (-0.9109, 0.3555, 0.4601), (-0.9871, -6.745e-08, 0.4601), (-0.9109, -0.3555, 0.4601), (-0.6942, -0.6569, 0.4601), (-0.3697, -0.8583, 0.4601), (0.01295, -0.929, 0.4601), (0.3956, -0.8583, 0.4601), (0.7201, -0.6569, 0.4601), (0.9368, -0.3555, 0.4601), (1.013, -6.754e-08, 0.4601), (0.9368, 0.3555, 0.4601), (0.7201, 0.6569, 0.4601), (0.3956, 0.8583, 0.4601), (0.01295, 0.4167, 0.4601), (-0.1587, 0.385, 0.4601), (-0.3043, 0.2947, 0.4601), (-0.4015, 0.1595, 0.4601), (-0.4356, -6.307e-08, 0.4601), (-0.4015, -0.1595, 0.4601), (-0.3043, -0.2947, 0.4601), (-0.1587, -0.385, 0.4601), (0.01295, -0.4167, 0.4601), (0.1846, -0.385, 0.4601), (0.3302, -0.2947, 0.4601), (0.4274, -0.1595, 0.4601), (0.4615, -6.311e-08, 0.4601), (0.4274, 0.1595, 0.4601), (0.3302, 0.2947, 0.4601), (0.1846, 0.385, 0.4601), (0.01295, 0.1372, 0.4601), (-0.04356, 0.1267, 0.4601), (-0.09146, 0.097, 0.4601), (-0.1235, 0.05249, 0.4601), (-0.1347, -6.785e-08, 0.4601), (-0.1235, -0.05249, 0.4601), (-0.09146, -0.097, 0.4601), (-0.04356, -0.1267, 0.4601), (0.01295, -0.1372, 0.4601), (0.06946, -0.1267, 0.4601), (0.1174, -0.097, 0.4601), (0.1494, -0.05249, 0.4601), (0.1606, -6.786e-08, 0.4601), (0.1494, 0.05249, 0.4601), (0.1174, 0.097, 0.4601), (0.06946, 0.1267, 0.4601), (0.01295, -6.986e-08, 0.4601), (0.3739, 0.3467, 0.009638), (0.4885, 0.1876, 0.01259), (0.5288, -2.836e-09, 0.01362), (0.4885, -0.1876, 0.01259), (0.3739, -0.3467, 0.009638), (0.2022, -0.4529, 0.005225), (-0.0001869, -0.4902, 1.886e-05), (-0.2026, -0.4529, -0.005187), (-0.3742, -0.3467, -0.0096), (-0.4889, -0.1876, -0.01255), (-0.5292, 1.052e-09, -0.01358), (-0.4889, 0.1876, -0.01255), (-0.3742, 0.3467, -0.0096), (-0.2026, 0.4529, -0.005187), (-0.0001869, 0.4902, 1.881e-05), (0.2022, 0.4529, 0.005225), (0.4083, 0.3856, 0.3503), (0.5357, 0.2087, 0.352), (0.5804, -5.081e-08, 0.3525), (0.5357, -0.2087, 0.352), (0.4083, -0.3856, 0.3503), (0.2176, -0.5038, 0.3478), (-0.0073, -0.5453, 0.3449), (-0.2322, -0.5038, 0.3419), (-0.4229, -0.3856, 0.3394), (-0.5503, -0.2087, 0.3378), (-0.595, -4.859e-08, 0.3372), (-0.5503, 0.2087, 0.3378), (-0.4229, 0.3856, 0.3394), (-0.2322, 0.5038, 0.3419), (-0.0073, 0.5453, 0.3449), (0.2176, 0.5038, 0.3478), (0.1287, 0.1265, 0.3449), (0.1705, 0.06849, 0.3449), (0.1852, -4.496e-08, 0.3449), (0.1705, -0.06849, 0.3449), (0.1287, -0.1265, 0.3449), (0.06623, -0.1653, 0.3449), (-0.007487, -0.179, 0.3449), (-0.08121, -0.1653, 0.3449), (-0.1437, -0.1265, 0.3449), (-0.1855, -0.06849, 0.3449), (-0.2001, -4.494e-08, 0.3449), (-0.1855, 0.06849, 0.3449), (-0.1437, 0.1265, 0.3449), (-0.08121, 0.1653, 0.3449), (-0.007487, 0.179, 0.3449), (0.06623, 0.1653, 0.3449), (-0.007487, -4.213e-08, 0.3449), (-0.9174, 0.3555, 0.23), (-0.9935, -3.367e-08, 0.23), (0.9304, -0.3555, 0.23), (1.006, -3.376e-08, 0.23), (-0.9174, -0.3555, 0.23), (0.9304, 0.3555, 0.23), (-0.7006, -0.6569, 0.23), (0.7136, 0.6569, 0.23), (-0.3762, -0.8583, 0.23), (0.3892, 0.8583, 0.23), (0.006475, -0.929, 0.23), (0.006475, 0.929, 0.23), (-0.3762, 0.8583, 0.23), (0.3892, -0.8583, 0.23), (-0.7006, 0.6569, 0.23), (0.7136, -0.6569, 0.23)], [], [(115, 114, 19, 20), (117, 116, 27, 28), (118, 115, 20, 21), (119, 117, 28, 29), (120, 118, 21, 22), (121, 119, 29, 30), (122, 120, 22, 23), (123, 121, 30, 31), (124, 122, 23, 24), (126, 125, 16, 17), (125, 123, 31, 16), (127, 124, 24, 25), (128, 126, 17, 18), (129, 127, 25, 26), (114, 128, 18, 19), (116, 129, 26, 27), (24, 23, 39, 40), (17, 16, 32, 33), (16, 31, 47, 32), (25, 24, 40, 41), (18, 17, 33, 34), (26, 25, 41, 42), (19, 18, 34, 35), (27, 26, 42, 43), (20, 19, 35, 36), (28, 27, 43, 44), (21, 20, 36, 37), (29, 28, 44, 45), (22, 21, 37, 38), (30, 29, 45, 46), (23, 22, 38, 39), (31, 30, 46, 47), (45, 44, 60, 61), (38, 37, 53, 54), (46, 45, 61, 62), (39, 38, 54, 55), (47, 46, 62, 63), (40, 39, 55, 56), (33, 32, 48, 49), (32, 47, 63, 48), (41, 40, 56, 57), (34, 33, 49, 50), (42, 41, 57, 58), (35, 34, 50, 51), (43, 42, 58, 59), (36, 35, 51, 52), (44, 43, 59, 60), (37, 36, 52, 53), (51, 50, 64), (59, 58, 64), (52, 51, 64), (60, 59, 64), (53, 52, 64), (61, 60, 64), (54, 53, 64), (62, 61, 64), (55, 54, 64), (63, 62, 64), (56, 55, 64), (49, 48, 64), (48, 63, 64), (57, 56, 64), (50, 49, 64), (58, 57, 64), (8, 9, 70, 71), (1, 2, 77, 78), (9, 10, 69, 70), (2, 3, 76, 77), (10, 11, 68, 69), (3, 4, 75, 76), (11, 12, 67, 68), (4, 5, 74, 75), (12, 13, 66, 67), (5, 6, 73, 74), (13, 14, 65, 66), (6, 7, 72, 73), (14, 15, 80, 65), (7, 8, 71, 72), (0, 1, 78, 79), (15, 0, 79, 80), (71, 70, 86, 87), (80, 79, 95, 96), (72, 71, 87, 88), (65, 80, 96, 81), (79, 78, 94, 95), (73, 72, 88, 89), (66, 65, 81, 82), (74, 73, 89, 90), (67, 66, 82, 83), (75, 74, 90, 91), (68, 67, 83, 84), (76, 75, 91, 92), (69, 68, 84, 85), (77, 76, 92, 93), (70, 69, 85, 86), (78, 77, 93, 94), (91, 90, 106, 107), (84, 83, 99, 100), (92, 91, 107, 108), (85, 84, 100, 101), (93, 92, 108, 109), (86, 85, 101, 102), (94, 93, 109, 110), (87, 86, 102, 103), (96, 95, 111, 112), (95, 94, 110, 111), (88, 87, 103, 104), (81, 96, 112, 97), (89, 88, 104, 105), (82, 81, 97, 98), (90, 89, 105, 106), (83, 82, 98, 99), (97, 112, 113), (105, 104, 113), (98, 97, 113), (106, 105, 113), (99, 98, 113), (107, 106, 113), (100, 99, 113), (108, 107, 113), (101, 100, 113), (109, 108, 113), (102, 101, 113), (110, 109, 113), (103, 102, 113), (112, 111, 113), (111, 110, 113), (104, 103, 113), (11, 10, 129, 116), (3, 2, 128, 114), (10, 9, 127, 129), (2, 1, 126, 128), (9, 8, 124, 127), (0, 15, 123, 125), (1, 0, 125, 126), (8, 7, 122, 124), (15, 14, 121, 123), (7, 6, 120, 122), (14, 13, 119, 121), (6, 5, 118, 120), (13, 12, 117, 119), (5, 4, 115, 118), (12, 11, 116, 117), (4, 3, 114, 115)])
me_circle_001.polygons.foreach_set('use_smooth', [True] * 144)
_uv = me_circle_001.uv_layers.new(name='UVMap')
_uv.uv.foreach_set('vector', [0.0, 0.0, 0.0, 0.0, 0.0, 0.0, 0.0, 0.0, 0.0, 0.0, 0.0, 0.0, 0.0, 0.0, 0.0, 0.0, 0.0, 0.0, 0.0, 0.0, 0.0, 0.0, 0.0, 0.0, 0.0, 0.0, 0.0, 0.0, 0.0, 0.0, 0.0, 0.0, 0.0, 0.0, 0.0, 0.0, 0.0, 0.0, 0.0, 0.0, 0.0, 0.0, 0.0, 0.0, 0.0, 0.0, 0.0, 0.0, 0.0, 0.0, 0.0, 0.0, 0.0, 0.0, 0.0, 0.0, 0.0, 0.0, 0.0, 0.0, 0.0, 0.0, 0.0, 0.0, 0.0, 0.0, 0.0, 0.0, 0.0, 0.0, 0.0, 0.0, 0.0, 0.0, 0.0, 0.0, 0.0, 0.0, 0.0, 0.0, 0.0, 0.0, 0.0, 0.0, 0.0, 0.0, 0.0, 0.0, 0.0, 0.0, 0.0, 0.0, 0.0, 0.0, 0.0, 0.0, 0.0, 0.0, 0.0, 0.0, 0.0, 0.0, 0.0, 0.0, 0.0, 0.0, 0.0, 0.0, 0.0, 0.0, 0.0, 0.0, 0.0, 0.0, 0.0, 0.0, 0.0, 0.0, 0.0, 0.0, 0.0, 0.0, 0.0, 0.0, 0.0, 0.0, 0.0, 0.0, 0.0, 0.0, 0.0, 0.0, 0.0, 0.0, 0.0, 0.0, 0.0, 0.0, 0.0, 0.0, 0.0, 0.0, 0.0, 0.0, 0.0, 0.0, 0.0, 0.0, 0.0, 0.0, 0.0, 0.0, 0.0, 0.0, 0.0, 0.0, 0.0, 0.0, 0.0, 0.0, 0.0, 0.0, 0.0, 0.0, 0.0, 0.0, 0.0, 0.0, 0.0, 0.0, 0.0, 0.0, 0.0, 0.0, 0.0, 0.0, 0.0, 0.0, 0.0, 0.0, 0.0, 0.0, 0.0, 0.0, 0.0, 0.0, 0.0, 0.0, 0.0, 0.0, 0.0, 0.0, 0.0, 0.0, 0.0, 0.0, 0.0, 0.0, 0.0, 0.0, 0.0, 0.0, 0.0, 0.0, 0.0, 0.0, 0.0, 0.0, 0.0, 0.0, 0.0, 0.0, 0.0, 0.0, 0.0, 0.0, 0.0, 0.0, 0.0, 0.0, 0.0, 0.0, 0.0, 0.0, 0.0, 0.0, 0.0, 0.0, 0.0, 0.0, 0.0, 0.0, 0.0, 0.0, 0.0, 0.0, 0.0, 0.0, 0.0, 0.0, 0.0, 0.0, 0.0, 0.0, 0.0, 0.0, 0.0, 0.0, 0.0, 0.0, 0.0, 0.0, 0.0, 0.0, 0.0, 0.0, 0.0, 0.0, 0.0, 0.0, 0.0, 0.0, 0.0, 0.0, 0.0, 0.0, 0.0, 0.0, 0.0, 0.0, 0.0, 0.0, 0.0, 0.0, 0.0, 0.0, 0.0, 0.0, 0.0, 0.0, 0.0, 0.0, 0.0, 0.0, 0.0, 0.0, 0.0, 0.0, 0.0, 0.0, 0.0, 0.0, 0.0, 0.0, 0.0, 0.0, 0.0, 0.0, 0.0, 0.0, 0.0, 0.0, 0.0, 0.0, 0.0, 0.0, 0.0, 0.0, 0.0, 0.0, 0.0, 0.0, 0.0, 0.0, 0.0, 0.0, 0.0, 0.0, 0.0, 0.0, 0.0, 0.0, 0.0, 0.0, 0.0, 0.0, 0.0, 0.0, 0.0, 0.0, 0.0, 0.0, 0.0, 0.0, 0.0, 0.0, 0.0, 0.0, 0.0, 0.0, 0.0, 0.0, 0.0, 0.0, 0.0, 0.0, 0.0, 0.0, 0.0, 0.0, 0.0, 0.0, 0.0, 0.0, 0.0, 0.0, 0.0, 0.0, 0.0, 0.0, 0.0, 0.0, 0.0, 0.0, 0.0, 0.0, 0.0, 0.0, 0.0, 0.0, 0.0, 0.0, 0.0, 0.0, 0.0, 0.0, 0.0, 0.0, 0.0, 0.0, 0.0, 0.0, 0.0, 0.0, 0.0, 0.0, 0.0, 0.0, 0.0, 0.0, 0.0, 0.0, 0.0, 0.0, 0.0, 0.0, 0.0, 0.0, 0.0, 0.0, 0.0, 0.0, 0.0, 0.0, 0.0, 0.0, 0.0, 0.0, 0.0, 0.0, 0.0, 0.0, 0.0, 0.0, 0.0, 0.0, 0.0, 0.0, 0.0, 0.0, 0.0, 0.0, 0.0, 0.0, 0.0, 0.0, 0.0, 0.0, 0.0, 0.0, 0.0, 0.0, 0.0, 0.0, 0.0, 0.0, 0.0, 0.0, 0.0, 0.0, 0.0, 0.0, 0.0, 0.0, 0.0, 0.0, 0.0, 0.0, 0.0, 0.0, 0.0, 0.0, 0.0, 0.0, 0.0, 0.0, 0.0, 0.0, 0.0, 0.0, 0.0, 0.0, 0.0, 0.0, 0.0, 0.0, 0.0, 0.0, 0.0, 0.0, 0.0, 0.0, 0.0, 0.0, 0.0, 0.0, 0.0, 0.0, 0.0, 0.0, 0.0, 0.0, 0.0, 0.0, 0.0, 0.0, 0.0, 0.0, 0.0, 0.0, 0.0, 0.0, 0.0, 0.0, 0.0, 0.0, 0.0, 0.0, 0.0, 0.0, 0.0, 0.0, 0.0, 0.0, 0.0, 0.0, 0.0, 0.0, 0.0, 0.0, 0.0, 0.0, 0.0, 0.0, 0.0, 0.0, 0.0, 0.0, 0.0, 0.0, 0.0, 0.0, 0.0, 0.0, 0.0, 0.0, 0.0, 0.0, 0.0, 0.0, 0.0, 0.0, 0.0, 0.0, 0.0, 0.0, 0.0, 0.0, 0.0, 0.0, 0.0, 0.0, 0.0, 0.0, 0.0, 0.0, 0.0, 0.0, 0.0, 0.0, 0.0, 0.0, 0.0, 0.0, 0.0, 0.0, 0.0, 0.0, 0.0, 0.0, 0.0, 0.0, 0.0, 0.0, 0.0, 0.0, 0.0, 0.0, 0.0, 0.0, 0.0, 0.0, 0.0, 0.0, 0.0, 0.0, 0.0, 0.0, 0.0, 0.0, 0.0, 0.0, 0.0, 0.0, 0.0, 0.0, 0.0, 0.0, 0.0, 0.0, 0.0, 0.0, 0.0, 0.0, 0.0, 0.0, 0.0, 0.0, 0.0, 0.0, 0.0, 0.0, 0.0, 0.0, 0.0, 0.0, 0.0, 0.0, 0.0, 0.0, 0.0, 0.0, 0.0, 0.0, 0.0, 0.0, 0.0, 0.0, 0.0, 0.0, 0.0, 0.0, 0.0, 0.0, 0.0, 0.0, 0.0, 0.0, 0.0, 0.0, 0.0, 0.0, 0.0, 0.0, 0.0, 0.0, 0.0, 0.0, 0.0, 0.0, 0.0, 0.0, 0.0, 0.0, 0.0, 0.0, 0.0, 0.0, 0.0, 0.0, 0.0, 0.0, 0.0, 0.0, 0.0, 0.0, 0.0, 0.0, 0.0, 0.0, 0.0, 0.0, 0.0, 0.0, 0.0, 0.0, 0.0, 0.0, 0.0, 0.0, 0.0, 0.0, 0.0, 0.0, 0.0, 0.0, 0.0, 0.0, 0.0, 0.0, 0.0, 0.0, 0.0, 0.0, 0.0, 0.0, 0.0, 0.0, 0.0, 0.0, 0.0, 0.0, 0.0, 0.0, 0.0, 0.0, 0.0, 0.0, 0.0, 0.0, 0.0, 0.0, 0.0, 0.0, 0.0, 0.0, 0.0, 0.0, 0.0, 0.0, 0.0, 0.0, 0.0, 0.0, 0.0, 0.0, 0.0, 0.0, 0.0, 0.0, 0.0, 0.0, 0.0, 0.0, 0.0, 0.0, 0.0, 0.0, 0.0, 0.0, 0.0, 0.0, 0.0, 0.0, 0.0, 0.0, 0.0, 0.0, 0.0, 0.0, 0.0, 0.0, 0.0, 0.0, 0.0, 0.0, 0.0, 0.0, 0.0, 0.0, 0.0, 0.0, 0.0, 0.0, 0.0, 0.0, 0.0, 0.0, 0.0, 0.0, 0.0, 0.0, 0.0, 0.0, 0.0, 0.0, 0.0, 0.0, 0.0, 0.0, 0.0, 0.0, 0.0, 0.0, 0.0, 0.0, 0.0, 0.0, 0.0, 0.0, 0.0, 0.0, 0.0, 0.0, 0.0, 0.0, 0.0, 0.0, 0.0, 0.0, 0.0, 0.0, 0.0, 0.0, 0.0, 0.0, 0.0, 0.0, 0.0, 0.0, 0.0, 0.0, 0.0, 0.0, 0.0, 0.0, 0.0, 0.0, 0.0, 0.0, 0.0, 0.0, 0.0, 0.0, 0.0, 0.0, 0.0, 0.0, 0.0, 0.0, 0.0, 0.0, 0.0, 0.0, 0.0, 0.0, 0.0, 0.0, 0.0, 0.0, 0.0, 0.0, 0.0, 0.0, 0.0, 0.0, 0.0, 0.0, 0.0, 0.0, 0.0, 0.0, 0.0, 0.0, 0.0, 0.0, 0.0, 0.0, 0.0, 0.0, 0.0, 0.0, 0.0, 0.0, 0.0, 0.0, 0.0, 0.0, 0.0, 0.0, 0.0, 0.0, 0.0, 0.0, 0.0, 0.0, 0.0, 0.0, 0.0, 0.0, 0.0, 0.0, 0.0, 0.0, 0.0, 0.0, 0.0, 0.0, 0.0, 0.0, 0.0, 0.0, 0.0, 0.0, 0.0, 0.0, 0.0, 0.0, 0.0, 0.0, 0.0, 0.0, 0.0, 0.0, 0.0, 0.0, 0.0, 0.0, 0.0, 0.0, 0.0, 0.0, 0.0, 0.0, 0.0, 0.0, 0.0, 0.0, 0.0, 0.0, 0.0, 0.0, 0.0, 0.0, 0.0, 0.0, 0.0, 0.0, 0.0, 0.0, 0.0, 0.0, 0.0, 0.0, 0.0, 0.0, 0.0, 0.0, 0.0, 0.0, 0.0, 0.0, 0.0, 0.0, 0.0, 0.0, 0.0, 0.0, 0.0, 0.0, 0.0, 0.0, 0.0, 0.0, 0.0, 0.0, 0.0, 0.0, 0.0, 0.0, 0.0, 0.0, 0.0, 0.0, 0.0, 0.0, 0.0, 0.0, 0.0, 0.0, 0.0, 0.0, 0.0, 0.0, 0.0, 0.0, 0.0, 0.0, 0.0, 0.0, 0.0, 0.0, 0.0, 0.0, 0.0, 0.0, 0.0, 0.0, 0.0, 0.0, 0.0, 0.0, 0.0, 0.0, 0.0, 0.0, 0.0, 0.0, 0.0, 0.0, 0.0, 0.0, 0.0, 0.0, 0.0, 0.0, 0.0, 0.0, 0.0, 0.0, 0.0, 0.0, 0.0, 0.0, 0.0, 0.0, 0.0, 0.0, 0.0, 0.0, 0.0, 0.0, 0.0, 0.0, 0.0, 0.0, 0.0, 0.0, 0.0, 0.0, 0.0, 0.0, 0.0, 0.0, 0.0, 0.0, 0.0, 0.0, 0.0, 0.0, 0.0, 0.0, 0.0, 0.0, 0.0, 0.0, 0.0, 0.0, 0.0, 0.0, 0.0, 0.0, 0.0, 0.0, 0.0, 0.0, 0.0, 0.0, 0.0, 0.0, 0.0, 0.0, 0.0, 0.0, 0.0, 0.0, 0.0, 0.0, 0.0, 0.0, 0.0, 0.0, 0.0, 0.0, 0.0, 0.0, 0.0, 0.0, 0.0, 0.0, 0.0, 0.0, 0.0, 0.0, 0.0, 0.0, 0.0, 0.0, 0.0, 0.0, 0.0, 0.0, 0.0, 0.0, 0.0, 0.0, 0.0, 0.0])
me_circle_001.update()

# ---- objects
ob_empty = bpy.data.objects.new('Empty', None)
ob_circle = bpy.data.objects.new('Circle', me_circle)
ob_circle_001 = bpy.data.objects.new('Circle.001', me_circle_001)

# ---- transforms, parenting, visibility, modifiers, constraints
ob_empty.location = (0.0, -6.537, 3.97)
ob_empty.rotation_euler = (1.571, -0.0, 0.0)
ob_empty.scale = (2.807, 2.807, 2.807)
ob_empty.empty_display_type = 'IMAGE'
ob_empty.empty_display_size = 5.0
ob_empty.show_empty_image_perspective = False
ob_empty.empty_image_side = 'BACK'
ob_circle.location = (0.0, 0.0, 4.209)
ob_circle.rotation_euler = (1.571, -0.0, 0.0)
ob_circle.scale = (2.714, 2.714, 2.714)
_m = ob_circle.modifiers.new('Bevel', 'BEVEL')
_m.width = 0.007
_m.width_pct = 0.007
_m.miter_outer = 'MITER_ARC'
_m = ob_circle.modifiers.new('Subdivision', 'SUBSURF')
_m.levels = 2
ob_circle_001.location = (-1.449, 0.0, 2.767)
ob_circle_001.rotation_euler = (-1.408e-07, -1.667, -6.482e-09)
ob_circle_001.scale = (1.321, 1.295, 1.241)
_m = ob_circle_001.modifiers.new('Subdivision', 'SUBSURF')
_m.levels = 3
_m.render_levels = 3

# ---- collection membership
col_collection.objects.link(ob_empty)
col_collection.objects.link(ob_circle)
col_collection.objects.link(ob_circle_001)

# ---- scene / render settings (as saved in the file)
scene.frame_start = 1; scene.frame_end = 250; scene.frame_set(1)
scene.render.engine = 'BLENDER_EEVEE_NEXT'
bpy.context.view_layer.update()

# ---- added for rendering (the .blend has no active camera and no usable light): camera, sun
cam_auto = bpy.data.cameras.new('AutoCamera')
cam_auto.lens = 50.0
cam_auto.sensor_width = 36.0
cam_auto.clip_end = 1000.0
ob_auto_camera = bpy.data.objects.new('AutoCamera', cam_auto)
scene.collection.objects.link(ob_auto_camera)
ob_auto_camera.location = (7.40577, -8.88692, 10.0507)
ob_auto_camera.rotation_euler = (1.09748, -7.21219e-08, 0.694738)
scene.camera = ob_auto_camera
light_auto_sun = bpy.data.lights.new('AutoSun', 'SUN')
light_auto_sun.energy = 3.0
light_auto_sun.angle = 0.0523599
ob_auto_sun = bpy.data.objects.new('AutoSun', light_auto_sun)
scene.collection.objects.link(ob_auto_sun)
ob_auto_sun.rotation_euler = (0.872665, 0.174533, 0.523599)
bpy.context.view_layer.update()
